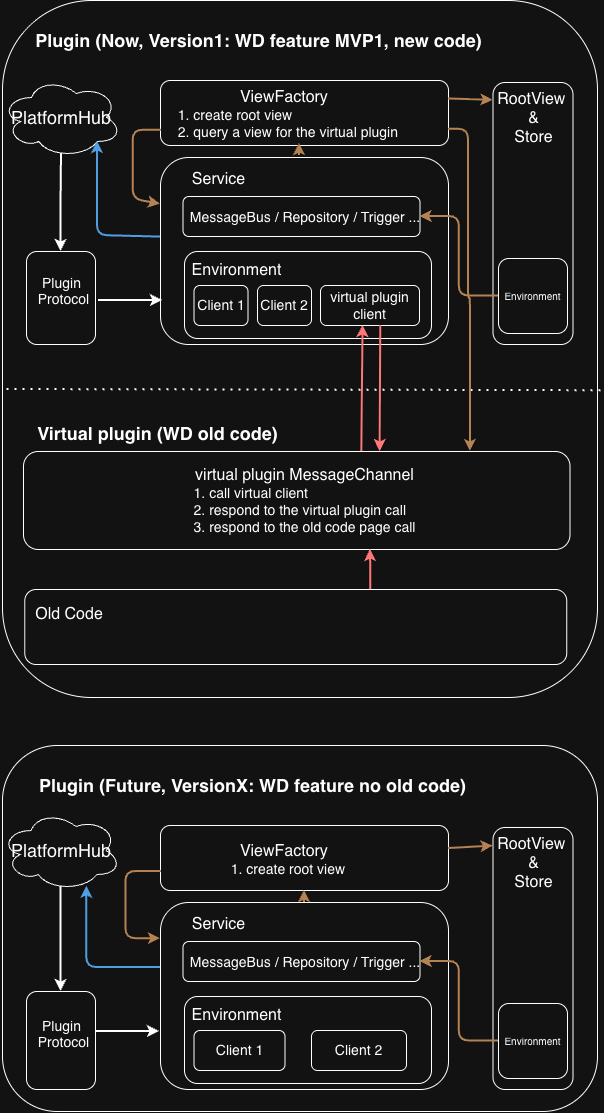

The diagram above was exported from draw.io. Its source (the exported page's mxGraphModel, read from the mxfile embedded in the PNG):
<mxGraphModel dx="1756" dy="829" grid="0" gridSize="10" guides="1" tooltips="1" connect="1" arrows="1" fold="1" page="0" pageScale="1" pageWidth="827" pageHeight="1169" math="0" shadow="0">
  <root>
    <mxCell id="0" />
    <mxCell id="1" parent="0" />
    <mxCell id="4Ct8CF4T6Fu8GBOaOeUM-2" parent="1" style="rounded=1;whiteSpace=wrap;html=1;roundedPerimeter=1;fillColor=light-dark(#FFFFFF,transparent);" value="" vertex="1">
      <mxGeometry height="366" width="595" x="-300" y="880" as="geometry" />
    </mxCell>
    <mxCell id="ke6CqrV3XLYhoBLND-bg-64" parent="1" style="rounded=1;whiteSpace=wrap;html=1;roundedPerimeter=1;" value="" vertex="1">
      <mxGeometry height="65" width="288" x="-142" y="215" as="geometry" />
    </mxCell>
    <mxCell id="ke6CqrV3XLYhoBLND-bg-13" parent="1" style="rounded=1;whiteSpace=wrap;html=1;roundedPerimeter=1;fillColor=light-dark(#FFFFFF,transparent);" value="" vertex="1">
      <mxGeometry height="697" width="595" x="-300" y="135" as="geometry" />
    </mxCell>
    <mxCell id="ke6CqrV3XLYhoBLND-bg-32" parent="1" style="rounded=1;whiteSpace=wrap;html=1;roundedPerimeter=1;" value="" vertex="1">
      <mxGeometry height="98" width="546.5" x="-279" y="586" as="geometry" />
    </mxCell>
    <mxCell id="ke6CqrV3XLYhoBLND-bg-57" edge="1" parent="1" style="endArrow=none;dashed=1;html=1;dashPattern=1 3;strokeWidth=2;rounded=0;defaultLabelBackgroundColor=page;exitX=-0.002;exitY=0.539;exitDx=0;exitDy=0;entryX=0.995;entryY=0.54;entryDx=0;entryDy=0;" value="">
      <mxGeometry height="50" relative="1" width="50" as="geometry">
        <mxPoint x="-295.5" y="524.0026693227093" as="sourcePoint" />
        <mxPoint x="299.5" y="525.200303030303" as="targetPoint" />
      </mxGeometry>
    </mxCell>
    <mxCell id="ke6CqrV3XLYhoBLND-bg-74" edge="1" parent="1" source="ke6CqrV3XLYhoBLND-bg-64" style="edgeStyle=orthogonalEdgeStyle;rounded=1;orthogonalLoop=1;jettySize=auto;html=1;exitX=1;exitY=0.75;exitDx=0;exitDy=0;entryX=0.805;entryY=0.02;entryDx=0;entryDy=0;defaultLabelBackgroundColor=page;curved=0;strokeColor=#A76C36;strokeWidth=2;" target="ke6CqrV3XLYhoBLND-bg-32">
      <mxGeometry relative="1" as="geometry" />
    </mxCell>
    <mxCell id="ke6CqrV3XLYhoBLND-bg-1" parent="1" style="rounded=1;whiteSpace=wrap;html=1;roundedPerimeter=1;" value="" vertex="1">
      <mxGeometry height="187" width="288" x="-142" y="292" as="geometry" />
    </mxCell>
    <mxCell id="ke6CqrV3XLYhoBLND-bg-3" parent="1" style="rounded=1;whiteSpace=wrap;html=1;roundedPerimeter=1;" value="" vertex="1">
      <mxGeometry height="262" width="80" x="190.5" y="217" as="geometry" />
    </mxCell>
    <mxCell id="ke6CqrV3XLYhoBLND-bg-4" parent="1" style="rounded=1;whiteSpace=wrap;html=1;roundedPerimeter=1;" value="" vertex="1">
      <mxGeometry height="87" width="247" x="-118" y="386" as="geometry" />
    </mxCell>
    <mxCell id="ke6CqrV3XLYhoBLND-bg-5" parent="1" style="rounded=1;whiteSpace=wrap;html=1;roundedPerimeter=1;" value="&lt;font style=&quot;font-size: 14px;&quot;&gt;Client 1&lt;/font&gt;" vertex="1">
      <mxGeometry height="40" width="54" x="-108.5" y="420" as="geometry" />
    </mxCell>
    <mxCell id="ke6CqrV3XLYhoBLND-bg-6" parent="1" style="text;html=1;whiteSpace=wrap;strokeColor=none;fillColor=none;align=center;verticalAlign=middle;rounded=0;autosize=1;resizable=0;" value="&lt;font style=&quot;font-size: 16px;&quot;&gt;Service&lt;/font&gt;" vertex="1">
      <mxGeometry height="31" width="71" x="-119.5" y="298" as="geometry" />
    </mxCell>
    <mxCell id="ke6CqrV3XLYhoBLND-bg-7" parent="1" style="text;html=1;whiteSpace=wrap;strokeColor=none;fillColor=none;align=center;verticalAlign=middle;rounded=0;autosize=1;resizable=0;" value="&lt;font style=&quot;font-size: 16px;&quot;&gt;RootView&amp;nbsp;&lt;/font&gt;&lt;div&gt;&lt;font style=&quot;font-size: 16px;&quot;&gt;&amp;amp;&lt;/font&gt;&lt;div&gt;&lt;font style=&quot;font-size: 16px;&quot;&gt;Store&lt;/font&gt;&lt;/div&gt;&lt;/div&gt;" vertex="1">
      <mxGeometry height="70" width="91" x="185.5" y="218" as="geometry" />
    </mxCell>
    <mxCell id="ke6CqrV3XLYhoBLND-bg-8" parent="1" style="text;html=1;whiteSpace=wrap;strokeColor=none;fillColor=none;align=center;verticalAlign=middle;rounded=0;autosize=1;resizable=0;" value="&lt;font style=&quot;font-size: 16px;&quot;&gt;Environment&lt;/font&gt;" vertex="1">
      <mxGeometry height="31" width="99" x="-115" y="389" as="geometry" />
    </mxCell>
    <mxCell id="ke6CqrV3XLYhoBLND-bg-11" parent="1" style="rounded=1;whiteSpace=wrap;html=1;roundedPerimeter=1;" value="&lt;font style=&quot;font-size: 14px;&quot;&gt;virtual plugin client&lt;/font&gt;" vertex="1">
      <mxGeometry height="40" width="99" x="18" y="420" as="geometry" />
    </mxCell>
    <mxCell id="ke6CqrV3XLYhoBLND-bg-17" parent="1" style="rounded=1;whiteSpace=wrap;html=1;roundedPerimeter=1;" value="" vertex="1">
      <mxGeometry height="40" width="237" x="-119.5" y="331" as="geometry" />
    </mxCell>
    <mxCell id="ke6CqrV3XLYhoBLND-bg-30" edge="1" parent="1" source="ke6CqrV3XLYhoBLND-bg-26" style="edgeStyle=orthogonalEdgeStyle;rounded=0;orthogonalLoop=1;jettySize=auto;html=1;defaultLabelBackgroundColor=page;startArrow=classic;startFill=1;endArrow=none;endFill=0;strokeWidth=2;" target="ke6CqrV3XLYhoBLND-bg-29">
      <mxGeometry relative="1" x="-0.7036" as="geometry">
        <mxPoint x="-315" y="348" as="targetPoint" />
      </mxGeometry>
    </mxCell>
    <mxCell id="ke6CqrV3XLYhoBLND-bg-26" parent="1" style="rounded=1;whiteSpace=wrap;html=1;roundedPerimeter=1;" value="" vertex="1">
      <mxGeometry height="93" width="69" x="-276" y="386" as="geometry" />
    </mxCell>
    <mxCell id="ke6CqrV3XLYhoBLND-bg-28" parent="1" style="text;html=1;whiteSpace=wrap;strokeColor=none;fillColor=none;align=center;verticalAlign=middle;rounded=0;autosize=1;resizable=0;" value="&lt;font style=&quot;font-size: 14px;&quot;&gt;Plugin&lt;/font&gt;&lt;div&gt;&lt;font style=&quot;font-size: 14px;&quot;&gt;&amp;nbsp;Protocol&lt;/font&gt;&lt;/div&gt;&lt;div&gt;&lt;br&gt;&lt;/div&gt;" vertex="1">
      <mxGeometry height="60" width="73" x="-277" y="402.5" as="geometry" />
    </mxCell>
    <mxCell id="ke6CqrV3XLYhoBLND-bg-29" parent="1" style="ellipse;shape=cloud;whiteSpace=wrap;html=1;perimeter=cloudPerimeter;" value="&lt;font style=&quot;font-size: 18px;&quot;&gt;PlatformHub&lt;/font&gt;" vertex="1">
      <mxGeometry height="80" width="120" x="-301" y="212" as="geometry" />
    </mxCell>
    <mxCell id="ke6CqrV3XLYhoBLND-bg-73" edge="1" parent="1" style="edgeStyle=orthogonalEdgeStyle;rounded=0;orthogonalLoop=1;jettySize=auto;html=1;defaultLabelBackgroundColor=page;entryX=0.642;entryY=1;entryDx=0;entryDy=0;strokeColor=#FF3333;strokeWidth=2;" value="">
      <mxGeometry relative="1" x="0.8443" as="geometry">
        <mxPoint x="68.25" y="724" as="sourcePoint" />
        <mxPoint x="67.85300000000007" y="684" as="targetPoint" />
      </mxGeometry>
    </mxCell>
    <mxCell id="ke6CqrV3XLYhoBLND-bg-33" parent="1" style="rounded=1;whiteSpace=wrap;html=1;roundedPerimeter=1;" value="" vertex="1">
      <mxGeometry height="75" width="542" x="-277.75" y="724" as="geometry" />
    </mxCell>
    <mxCell id="ke6CqrV3XLYhoBLND-bg-36" parent="1" style="text;html=1;whiteSpace=wrap;strokeColor=none;fillColor=none;align=center;verticalAlign=middle;rounded=0;autosize=1;resizable=0;" value="&lt;font style=&quot;font-size: 16px;&quot;&gt;virtual plugin MessageChannel&lt;/font&gt;&lt;div&gt;&lt;div style=&quot;text-align: left;&quot;&gt;&lt;font style=&quot;font-size: 14px;&quot;&gt;1. call virtual client&lt;/font&gt;&lt;/div&gt;&lt;div style=&quot;text-align: left;&quot;&gt;&lt;font style=&quot;font-size: 14px;&quot;&gt;2. respond to the virtual plugin call&lt;/font&gt;&lt;/div&gt;&lt;div style=&quot;text-align: left;&quot;&gt;&lt;font style=&quot;font-size: 14px;&quot;&gt;3. respond to the old code page call&lt;/font&gt;&lt;/div&gt;&lt;/div&gt;" vertex="1">
      <mxGeometry height="82" width="251" x="-123" y="594" as="geometry" />
    </mxCell>
    <mxCell id="ke6CqrV3XLYhoBLND-bg-55" parent="1" style="text;strokeColor=none;fillColor=none;html=1;fontSize=6;fontStyle=1;verticalAlign=middle;align=center;autosizeText=1;" value="&lt;font style=&quot;font-size: 18px;&quot;&gt;Plugin (Now, Version1: WD feature MVP1, new code)&lt;/font&gt;" vertex="1">
      <mxGeometry height="36" width="324" x="-206.5" y="157" as="geometry" />
    </mxCell>
    <mxCell id="ke6CqrV3XLYhoBLND-bg-56" parent="1" style="text;strokeColor=none;fillColor=none;html=1;fontSize=27;fontStyle=1;verticalAlign=middle;align=center;autosizeText=1;" value="&lt;font style=&quot;font-size: 18px;&quot;&gt;Virtual plugin (WD old code)&lt;/font&gt;" vertex="1">
      <mxGeometry height="40" width="262" x="-276" y="546" as="geometry" />
    </mxCell>
    <mxCell id="ke6CqrV3XLYhoBLND-bg-60" parent="1" style="text;html=1;whiteSpace=wrap;strokeColor=none;fillColor=none;align=center;verticalAlign=middle;rounded=0;autosize=1;resizable=0;" value="&lt;font style=&quot;font-size: 16px;&quot;&gt;ViewFactory&lt;/font&gt;&lt;div style=&quot;text-align: left;&quot;&gt;&lt;font style=&quot;font-size: 14px;&quot;&gt;&amp;nbsp; 1. create root view&lt;/font&gt;&lt;/div&gt;&lt;div style=&quot;text-align: left;&quot;&gt;&lt;font style=&quot;font-size: 14px;&quot;&gt;&amp;nbsp; 2. query a view for the virtual plugin&lt;/font&gt;&lt;/div&gt;" vertex="1">
      <mxGeometry height="65" width="246" x="-141" y="216" as="geometry" />
    </mxCell>
    <mxCell id="ke6CqrV3XLYhoBLND-bg-61" parent="1" style="rounded=1;whiteSpace=wrap;html=1;roundedPerimeter=1;" value="&lt;font style=&quot;font-size: 14px;&quot;&gt;Client 2&lt;/font&gt;" vertex="1">
      <mxGeometry height="40" width="54" x="-45" y="420" as="geometry" />
    </mxCell>
    <mxCell id="ke6CqrV3XLYhoBLND-bg-67" edge="1" parent="1" style="endArrow=classic;html=1;rounded=0;defaultLabelBackgroundColor=page;entryX=0.055;entryY=0.24;entryDx=0;entryDy=0;exitX=1.005;exitY=0.353;exitDx=0;exitDy=0;strokeColor=#A76C36;strokeWidth=2;entryPerimeter=0;" target="ke6CqrV3XLYhoBLND-bg-7" value="">
      <mxGeometry height="50" relative="1" width="50" as="geometry">
        <mxPoint x="145.99999999999977" y="233.4696039603961" as="sourcePoint" />
        <mxPoint x="190.49999999999977" y="231.00462686567124" as="targetPoint" />
      </mxGeometry>
    </mxCell>
    <mxCell id="ke6CqrV3XLYhoBLND-bg-69" edge="1" parent="1" source="ke6CqrV3XLYhoBLND-bg-68" style="edgeStyle=orthogonalEdgeStyle;rounded=1;orthogonalLoop=1;jettySize=auto;html=1;exitX=0;exitY=0.5;exitDx=0;exitDy=0;entryX=1;entryY=0.5;entryDx=0;entryDy=0;defaultLabelBackgroundColor=page;curved=0;strokeColor=#A76C36;strokeWidth=2;" target="ke6CqrV3XLYhoBLND-bg-17">
      <mxGeometry relative="1" as="geometry" />
    </mxCell>
    <mxCell id="ke6CqrV3XLYhoBLND-bg-16" parent="1" style="text;html=1;whiteSpace=wrap;strokeColor=none;fillColor=none;align=center;verticalAlign=middle;rounded=0;autosize=1;resizable=0;" value="&lt;font style=&quot;font-size: 14px;&quot;&gt;&lt;div style=&quot;font-size: 12px;&quot;&gt;&lt;font style=&quot;font-size: 14px;&quot;&gt;&lt;br class=&quot;Apple-interchange-newline&quot;&gt;MessageB&lt;/font&gt;&lt;span style=&quot;font-size: 14px; background-color: transparent; color: light-dark(#000000, var(--ge-light-color, #ffffff));&quot;&gt;us /&amp;nbsp;&lt;/span&gt;&lt;span style=&quot;font-size: 14px; background-color: transparent; color: light-dark(#000000, var(--ge-light-color, #ffffff));&quot;&gt;Repository / Trigger ...&lt;/span&gt;&lt;/div&gt;&lt;/font&gt;" vertex="1">
      <mxGeometry height="46" width="248" x="-121.5" y="320" as="geometry" />
    </mxCell>
    <mxCell id="ke6CqrV3XLYhoBLND-bg-37" parent="1" style="text;html=1;whiteSpace=wrap;strokeColor=none;fillColor=none;align=center;verticalAlign=middle;rounded=0;autosize=1;resizable=0;" value="&lt;font style=&quot;font-size: 16px;&quot;&gt;Old Code&lt;/font&gt;" vertex="1">
      <mxGeometry height="31" width="86" x="-276" y="733" as="geometry" />
    </mxCell>
    <mxCell id="ke6CqrV3XLYhoBLND-bg-68" parent="1" style="rounded=1;whiteSpace=wrap;html=1;roundedPerimeter=1;" value="&lt;font style=&quot;font-size: 10px;&quot;&gt;Environment&lt;/font&gt;" vertex="1">
      <mxGeometry height="75" width="69" x="196" y="393" as="geometry" />
    </mxCell>
    <mxCell id="4Ct8CF4T6Fu8GBOaOeUM-1" parent="1" style="rounded=1;whiteSpace=wrap;html=1;roundedPerimeter=1;" value="" vertex="1">
      <mxGeometry height="65" width="288" x="-142" y="960" as="geometry" />
    </mxCell>
    <mxCell id="4Ct8CF4T6Fu8GBOaOeUM-92" edge="1" parent="1" source="4Ct8CF4T6Fu8GBOaOeUM-6" style="edgeStyle=orthogonalEdgeStyle;rounded=0;orthogonalLoop=1;jettySize=auto;html=1;exitX=0.5;exitY=0;exitDx=0;exitDy=0;entryX=0.5;entryY=1;entryDx=0;entryDy=0;defaultLabelBackgroundColor=page;strokeColor=#A76C36;strokeWidth=2;" target="4Ct8CF4T6Fu8GBOaOeUM-1">
      <mxGeometry relative="1" as="geometry" />
    </mxCell>
    <mxCell id="4Ct8CF4T6Fu8GBOaOeUM-6" parent="1" style="rounded=1;whiteSpace=wrap;html=1;roundedPerimeter=1;" value="" vertex="1">
      <mxGeometry height="187" width="288" x="-142" y="1037" as="geometry" />
    </mxCell>
    <mxCell id="4Ct8CF4T6Fu8GBOaOeUM-7" parent="1" style="rounded=1;whiteSpace=wrap;html=1;roundedPerimeter=1;" value="" vertex="1">
      <mxGeometry height="262" width="80" x="190.5" y="962" as="geometry" />
    </mxCell>
    <mxCell id="4Ct8CF4T6Fu8GBOaOeUM-8" parent="1" style="rounded=1;whiteSpace=wrap;html=1;roundedPerimeter=1;" value="" vertex="1">
      <mxGeometry height="87" width="247" x="-118" y="1131" as="geometry" />
    </mxCell>
    <mxCell id="4Ct8CF4T6Fu8GBOaOeUM-9" parent="1" style="rounded=1;whiteSpace=wrap;html=1;roundedPerimeter=1;" value="&lt;font style=&quot;font-size: 14px;&quot;&gt;Client 1&lt;/font&gt;" vertex="1">
      <mxGeometry height="40" width="91" x="-108.5" y="1165" as="geometry" />
    </mxCell>
    <mxCell id="4Ct8CF4T6Fu8GBOaOeUM-10" parent="1" style="text;html=1;whiteSpace=wrap;strokeColor=none;fillColor=none;align=center;verticalAlign=middle;rounded=0;autosize=1;resizable=0;" value="&lt;font style=&quot;font-size: 16px;&quot;&gt;Service&lt;/font&gt;" vertex="1">
      <mxGeometry height="31" width="71" x="-119.5" y="1043" as="geometry" />
    </mxCell>
    <mxCell id="4Ct8CF4T6Fu8GBOaOeUM-11" parent="1" style="text;html=1;whiteSpace=wrap;strokeColor=none;fillColor=none;align=center;verticalAlign=middle;rounded=0;autosize=1;resizable=0;" value="&lt;font style=&quot;font-size: 16px;&quot;&gt;RootView&amp;nbsp;&lt;/font&gt;&lt;div&gt;&lt;font style=&quot;font-size: 16px;&quot;&gt;&amp;amp;&lt;/font&gt;&lt;div&gt;&lt;font style=&quot;font-size: 16px;&quot;&gt;Store&lt;/font&gt;&lt;/div&gt;&lt;/div&gt;" vertex="1">
      <mxGeometry height="70" width="91" x="185.5" y="963" as="geometry" />
    </mxCell>
    <mxCell id="4Ct8CF4T6Fu8GBOaOeUM-12" parent="1" style="text;html=1;whiteSpace=wrap;strokeColor=none;fillColor=none;align=center;verticalAlign=middle;rounded=0;autosize=1;resizable=0;" value="&lt;font style=&quot;font-size: 16px;&quot;&gt;Environment&lt;/font&gt;" vertex="1">
      <mxGeometry height="31" width="99" x="-115" y="1134" as="geometry" />
    </mxCell>
    <mxCell id="4Ct8CF4T6Fu8GBOaOeUM-14" parent="1" style="rounded=1;whiteSpace=wrap;html=1;roundedPerimeter=1;" value="" vertex="1">
      <mxGeometry height="40" width="237" x="-119.5" y="1076" as="geometry" />
    </mxCell>
    <mxCell id="4Ct8CF4T6Fu8GBOaOeUM-15" edge="1" parent="1" source="4Ct8CF4T6Fu8GBOaOeUM-16" style="edgeStyle=orthogonalEdgeStyle;rounded=0;orthogonalLoop=1;jettySize=auto;html=1;defaultLabelBackgroundColor=page;endArrow=none;endFill=0;startArrow=classic;startFill=1;strokeWidth=2;" target="4Ct8CF4T6Fu8GBOaOeUM-18">
      <mxGeometry relative="1" x="-0.7347" as="geometry">
        <mxPoint x="-315" y="1093" as="targetPoint" />
      </mxGeometry>
    </mxCell>
    <mxCell id="4Ct8CF4T6Fu8GBOaOeUM-16" parent="1" style="rounded=1;whiteSpace=wrap;html=1;roundedPerimeter=1;" value="" vertex="1">
      <mxGeometry height="98" width="69" x="-276" y="1126" as="geometry" />
    </mxCell>
    <mxCell id="4Ct8CF4T6Fu8GBOaOeUM-17" parent="1" style="text;html=1;whiteSpace=wrap;strokeColor=none;fillColor=none;align=center;verticalAlign=middle;rounded=0;autosize=1;resizable=0;" value="&lt;font style=&quot;font-size: 14px;&quot;&gt;Plugin&lt;/font&gt;&lt;div&gt;&lt;font style=&quot;font-size: 14px;&quot;&gt;&amp;nbsp;Protoco&lt;/font&gt;&lt;span style=&quot;font-size: 14px; background-color: transparent; color: light-dark(#000000, var(--ge-light-color, #ffffff));&quot;&gt;l&lt;/span&gt;&lt;/div&gt;&lt;div&gt;&lt;br&gt;&lt;/div&gt;" vertex="1">
      <mxGeometry height="60" width="73" x="-277" y="1145.5" as="geometry" />
    </mxCell>
    <mxCell id="4Ct8CF4T6Fu8GBOaOeUM-18" parent="1" style="ellipse;shape=cloud;whiteSpace=wrap;html=1;perimeter=cloudPerimeter;" value="&lt;font style=&quot;font-size: 18px;&quot;&gt;PlatformHub&lt;/font&gt;" vertex="1">
      <mxGeometry height="80" width="120" x="-301.5" y="945" as="geometry" />
    </mxCell>
    <mxCell id="4Ct8CF4T6Fu8GBOaOeUM-23" parent="1" style="text;strokeColor=none;fillColor=none;html=1;fontSize=6;fontStyle=1;verticalAlign=middle;align=center;autosizeText=1;" value="&lt;span style=&quot;font-size: 18px;&quot;&gt;Plugin (Future, VersionX: WD feature no old code)&lt;/span&gt;" vertex="1">
      <mxGeometry height="36" width="324" x="-212" y="902" as="geometry" />
    </mxCell>
    <mxCell id="4Ct8CF4T6Fu8GBOaOeUM-25" parent="1" style="text;html=1;whiteSpace=wrap;strokeColor=none;fillColor=none;align=center;verticalAlign=middle;rounded=0;autosize=1;resizable=0;" value="&lt;font style=&quot;font-size: 16px;&quot;&gt;ViewFactory&lt;/font&gt;&lt;div style=&quot;text-align: left;&quot;&gt;&lt;font style=&quot;font-size: 14px;&quot;&gt;&amp;nbsp; 1. create root view&lt;/font&gt;&lt;/div&gt;" vertex="1">
      <mxGeometry height="48" width="140" x="-88" y="970" as="geometry" />
    </mxCell>
    <mxCell id="4Ct8CF4T6Fu8GBOaOeUM-26" parent="1" style="rounded=1;whiteSpace=wrap;html=1;roundedPerimeter=1;" value="&lt;font style=&quot;font-size: 14px;&quot;&gt;Client 2&lt;/font&gt;" vertex="1">
      <mxGeometry height="40" width="95" x="9" y="1165" as="geometry" />
    </mxCell>
    <mxCell id="4Ct8CF4T6Fu8GBOaOeUM-29" edge="1" parent="1" source="4Ct8CF4T6Fu8GBOaOeUM-1" style="endArrow=classic;html=1;rounded=0;defaultLabelBackgroundColor=page;entryX=0.098;entryY=0.155;entryDx=0;entryDy=0;exitX=1.005;exitY=0.353;exitDx=0;exitDy=0;strokeColor=#A76C36;strokeWidth=2;" target="4Ct8CF4T6Fu8GBOaOeUM-7" value="">
      <mxGeometry height="50" relative="1" width="50" as="geometry">
        <mxPoint x="-56" y="1120" as="sourcePoint" />
        <mxPoint x="-6" y="1070" as="targetPoint" />
      </mxGeometry>
    </mxCell>
    <mxCell id="4Ct8CF4T6Fu8GBOaOeUM-30" edge="1" parent="1" source="4Ct8CF4T6Fu8GBOaOeUM-33" style="edgeStyle=orthogonalEdgeStyle;rounded=1;orthogonalLoop=1;jettySize=auto;html=1;exitX=0;exitY=0.5;exitDx=0;exitDy=0;entryX=1;entryY=0.5;entryDx=0;entryDy=0;defaultLabelBackgroundColor=page;curved=0;strokeColor=#A76C36;strokeWidth=2;" target="4Ct8CF4T6Fu8GBOaOeUM-14">
      <mxGeometry relative="1" as="geometry" />
    </mxCell>
    <mxCell id="4Ct8CF4T6Fu8GBOaOeUM-31" parent="1" style="text;html=1;whiteSpace=wrap;strokeColor=none;fillColor=none;align=center;verticalAlign=middle;rounded=0;autosize=1;resizable=0;" value="&lt;font style=&quot;font-size: 14px;&quot;&gt;&lt;br class=&quot;Apple-interchange-newline&quot;&gt;MessageB&lt;/font&gt;&lt;span style=&quot;background-color: transparent; font-size: 14px;&quot;&gt;us / &lt;/span&gt;&lt;span style=&quot;background-color: transparent; font-size: 14px;&quot;&gt;Repository / Trigger ...&lt;/span&gt;" vertex="1">
      <mxGeometry height="46" width="248" x="-121.5" y="1065" as="geometry" />
    </mxCell>
    <mxCell id="4Ct8CF4T6Fu8GBOaOeUM-33" parent="1" style="rounded=1;whiteSpace=wrap;html=1;roundedPerimeter=1;" value="&lt;font style=&quot;font-size: 10px;&quot;&gt;Environment&lt;/font&gt;" vertex="1">
      <mxGeometry height="75" width="69" x="196" y="1138" as="geometry" />
    </mxCell>
    <mxCell id="4Ct8CF4T6Fu8GBOaOeUM-39" edge="1" parent="1" source="ke6CqrV3XLYhoBLND-bg-60" style="endArrow=classic;html=1;rounded=1;defaultLabelBackgroundColor=page;exitX=0;exitY=0.75;exitDx=0;exitDy=0;strokeColor=#A76C36;strokeWidth=2;entryX=0;entryY=0.25;entryDx=0;entryDy=0;curved=0;" target="ke6CqrV3XLYhoBLND-bg-1" value="">
      <mxGeometry height="50" relative="1" width="50" x="-0.2312" as="geometry">
        <Array as="points">
          <mxPoint x="-169.35" y="264.75" />
          <mxPoint x="-169.35" y="333.78" />
        </Array>
        <mxPoint x="-158" y="237.0000000000001" as="sourcePoint" />
        <mxPoint x="-525.87" y="406.25" as="targetPoint" />
      </mxGeometry>
    </mxCell>
    <mxCell id="4Ct8CF4T6Fu8GBOaOeUM-44" edge="1" parent="1" style="endArrow=classic;html=1;rounded=0;defaultLabelBackgroundColor=page;exitX=1;exitY=0.25;exitDx=0;exitDy=0;entryX=-0.008;entryY=0.378;entryDx=0;entryDy=0;entryPerimeter=0;strokeColor=light-dark(#FFFFFF,#FFFFFF);strokeWidth=2;" value="">
      <mxGeometry height="50" relative="1" width="50" as="geometry">
        <mxPoint x="-204" y="435.0000000000001" as="sourcePoint" />
        <mxPoint x="-140" y="435" as="targetPoint" />
      </mxGeometry>
    </mxCell>
    <mxCell id="4Ct8CF4T6Fu8GBOaOeUM-45" edge="1" parent="1" source="ke6CqrV3XLYhoBLND-bg-1" style="endArrow=classic;html=1;rounded=1;defaultLabelBackgroundColor=page;exitX=-0.004;exitY=0.425;exitDx=0;exitDy=0;strokeColor=#1E78C8;strokeWidth=2;entryX=0.8;entryY=0.8;entryDx=0;entryDy=0;entryPerimeter=0;curved=0;" target="ke6CqrV3XLYhoBLND-bg-29" value="">
      <mxGeometry height="50" relative="1" width="50" x="-0.0066" as="geometry">
        <Array as="points">
          <mxPoint x="-205" y="370.01" />
        </Array>
        <mxPoint x="-143" y="385" as="sourcePoint" />
        <mxPoint x="-244.71" y="354.07" as="targetPoint" />
      </mxGeometry>
    </mxCell>
    <mxCell id="4Ct8CF4T6Fu8GBOaOeUM-48" edge="1" parent="1" source="ke6CqrV3XLYhoBLND-bg-32" style="endArrow=classic;html=1;rounded=0;defaultLabelBackgroundColor=page;exitX=0.61;exitY=0.038;exitDx=0;exitDy=0;entryX=0.435;entryY=0.962;entryDx=0;entryDy=0;strokeColor=#FF3333;strokeWidth=2;" target="ke6CqrV3XLYhoBLND-bg-11" value="">
      <mxGeometry height="50" relative="1" width="50" as="geometry">
        <mxPoint x="338" y="479" as="sourcePoint" />
        <mxPoint x="388" y="429" as="targetPoint" />
      </mxGeometry>
    </mxCell>
    <mxCell id="4Ct8CF4T6Fu8GBOaOeUM-49" edge="1" parent="1" source="ke6CqrV3XLYhoBLND-bg-11" style="endArrow=classic;html=1;rounded=0;defaultLabelBackgroundColor=page;exitX=0.61;exitY=1.006;exitDx=0;exitDy=0;strokeColor=#FF3333;entryX=0.659;entryY=-0.021;entryDx=0;entryDy=0;strokeWidth=2;" target="ke6CqrV3XLYhoBLND-bg-32" value="">
      <mxGeometry height="50" relative="1" width="50" as="geometry">
        <mxPoint x="54" y="617" as="sourcePoint" />
        <mxPoint x="393.46" y="442.31" as="targetPoint" />
      </mxGeometry>
    </mxCell>
    <mxCell id="4Ct8CF4T6Fu8GBOaOeUM-51" edge="1" parent="1" style="endArrow=classic;html=1;rounded=1;defaultLabelBackgroundColor=page;exitX=0;exitY=0.75;exitDx=0;exitDy=0;entryX=0.011;entryY=0.2;entryDx=0;entryDy=0;strokeColor=#A76C36;strokeWidth=2;curved=0;" target="4Ct8CF4T6Fu8GBOaOeUM-6" value="">
      <mxGeometry height="50" relative="1" width="50" x="-0.001" as="geometry">
        <Array as="points">
          <mxPoint x="-176.59" y="1006" />
          <mxPoint x="-176.59" y="1073.14" />
        </Array>
        <mxPoint x="-141" y="1006" as="sourcePoint" />
        <mxPoint x="-204" y="1005" as="targetPoint" />
      </mxGeometry>
    </mxCell>
    <mxCell id="4Ct8CF4T6Fu8GBOaOeUM-54" edge="1" parent="1" style="endArrow=classic;html=1;rounded=0;defaultLabelBackgroundColor=page;exitX=1;exitY=0.25;exitDx=0;exitDy=0;entryX=-0.008;entryY=0.378;entryDx=0;entryDy=0;entryPerimeter=0;strokeColor=light-dark(#FFFFFF,#FFFFFF);strokeWidth=2;" value="">
      <mxGeometry height="50" relative="1" width="50" as="geometry">
        <mxPoint x="-207" y="1166" as="sourcePoint" />
        <mxPoint x="-143" y="1166" as="targetPoint" />
      </mxGeometry>
    </mxCell>
    <mxCell id="4Ct8CF4T6Fu8GBOaOeUM-55" edge="1" parent="1" style="endArrow=classic;html=1;rounded=1;defaultLabelBackgroundColor=page;exitX=0;exitY=0.75;exitDx=0;exitDy=0;strokeColor=#1E78C8;strokeWidth=2;entryX=0.715;entryY=0.947;entryDx=0;entryDy=0;entryPerimeter=0;curved=0;" target="4Ct8CF4T6Fu8GBOaOeUM-18" value="">
      <mxGeometry height="50" relative="1" width="50" x="0.0373" as="geometry">
        <Array as="points">
          <mxPoint x="-215.7" y="1102" />
        </Array>
        <mxPoint x="-142" y="1102" as="sourcePoint" />
        <mxPoint x="-205" y="1101" as="targetPoint" />
      </mxGeometry>
    </mxCell>
    <mxCell id="4Ct8CF4T6Fu8GBOaOeUM-93" edge="1" parent="1" style="edgeStyle=orthogonalEdgeStyle;rounded=0;orthogonalLoop=1;jettySize=auto;html=1;exitX=0.5;exitY=0;exitDx=0;exitDy=0;entryX=0.5;entryY=1;entryDx=0;entryDy=0;defaultLabelBackgroundColor=page;strokeColor=#A76C36;strokeWidth=2;">
      <mxGeometry relative="1" as="geometry">
        <mxPoint x="-3" y="290" as="sourcePoint" />
        <mxPoint x="-3" y="278" as="targetPoint" />
      </mxGeometry>
    </mxCell>
  </root>
</mxGraphModel>